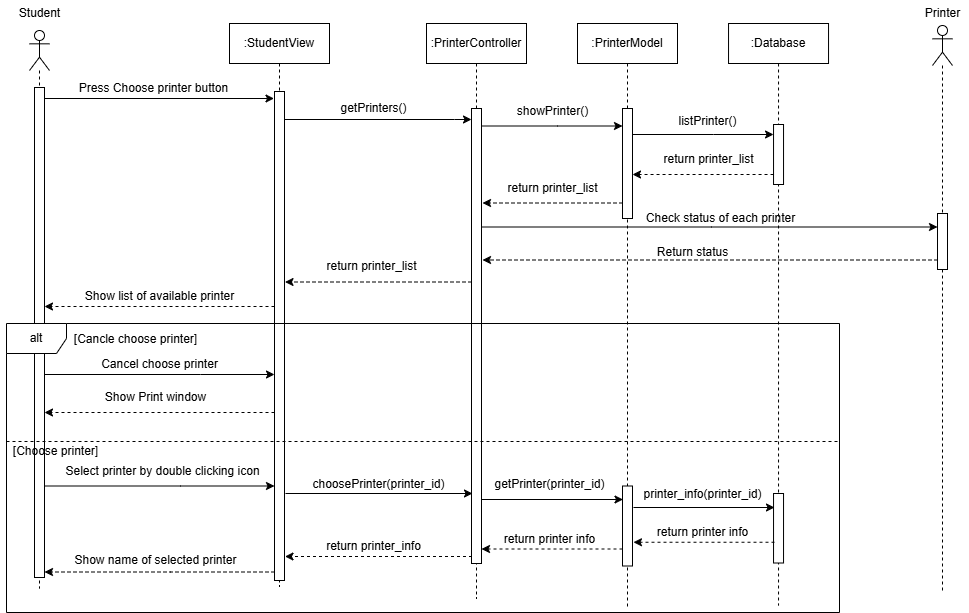

The diagram above was exported from draw.io. Its source (the exported page's mxGraphModel, read from the mxfile embedded in the PNG):
<mxGraphModel dx="4731" dy="1976" grid="0" gridSize="10" guides="1" tooltips="1" connect="1" arrows="1" fold="1" page="1" pageScale="1" pageWidth="827" pageHeight="1169" math="0" shadow="0">
  <root>
    <mxCell id="0" />
    <mxCell id="1" parent="0" />
    <mxCell id="wP4ywMMqAuFCfh_pali8-1" value="" style="shape=umlLifeline;perimeter=lifelinePerimeter;whiteSpace=wrap;html=1;container=1;dropTarget=0;collapsible=0;recursiveResize=0;outlineConnect=0;portConstraint=eastwest;newEdgeStyle={&quot;curved&quot;:0,&quot;rounded&quot;:0};participant=umlActor;" vertex="1" parent="1">
      <mxGeometry x="-3071" y="-1139" width="20" height="558" as="geometry" />
    </mxCell>
    <mxCell id="wP4ywMMqAuFCfh_pali8-2" value="" style="html=1;points=[[0,0,0,0,5],[0,1,0,0,-5],[1,0,0,0,5],[1,1,0,0,-5]];perimeter=orthogonalPerimeter;outlineConnect=0;targetShapes=umlLifeline;portConstraint=eastwest;newEdgeStyle={&quot;curved&quot;:0,&quot;rounded&quot;:0};" vertex="1" parent="wP4ywMMqAuFCfh_pali8-1">
      <mxGeometry x="5" y="57" width="10" height="490" as="geometry" />
    </mxCell>
    <mxCell id="wP4ywMMqAuFCfh_pali8-3" value=":StudentView" style="shape=umlLifeline;perimeter=lifelinePerimeter;whiteSpace=wrap;html=1;container=1;dropTarget=0;collapsible=0;recursiveResize=0;outlineConnect=0;portConstraint=eastwest;newEdgeStyle={&quot;curved&quot;:0,&quot;rounded&quot;:0};" vertex="1" parent="1">
      <mxGeometry x="-2871" y="-1146" width="100" height="563" as="geometry" />
    </mxCell>
    <mxCell id="wP4ywMMqAuFCfh_pali8-4" value="" style="html=1;points=[[0,0,0,0,5],[0,1,0,0,-5],[1,0,0,0,5],[1,1,0,0,-5]];perimeter=orthogonalPerimeter;outlineConnect=0;targetShapes=umlLifeline;portConstraint=eastwest;newEdgeStyle={&quot;curved&quot;:0,&quot;rounded&quot;:0};" vertex="1" parent="wP4ywMMqAuFCfh_pali8-3">
      <mxGeometry x="45" y="68" width="10" height="489" as="geometry" />
    </mxCell>
    <mxCell id="wP4ywMMqAuFCfh_pali8-5" value=":PrinterController" style="shape=umlLifeline;perimeter=lifelinePerimeter;whiteSpace=wrap;html=1;container=1;dropTarget=0;collapsible=0;recursiveResize=0;outlineConnect=0;portConstraint=eastwest;newEdgeStyle={&quot;curved&quot;:0,&quot;rounded&quot;:0};" vertex="1" parent="1">
      <mxGeometry x="-2674" y="-1146" width="100" height="575" as="geometry" />
    </mxCell>
    <mxCell id="wP4ywMMqAuFCfh_pali8-6" value="" style="html=1;points=[[0,0,0,0,5],[0,1,0,0,-5],[1,0,0,0,5],[1,1,0,0,-5]];perimeter=orthogonalPerimeter;outlineConnect=0;targetShapes=umlLifeline;portConstraint=eastwest;newEdgeStyle={&quot;curved&quot;:0,&quot;rounded&quot;:0};" vertex="1" parent="wP4ywMMqAuFCfh_pali8-5">
      <mxGeometry x="45" y="85" width="10" height="455" as="geometry" />
    </mxCell>
    <mxCell id="wP4ywMMqAuFCfh_pali8-7" value=":Database" style="shape=umlLifeline;perimeter=lifelinePerimeter;whiteSpace=wrap;html=1;container=1;dropTarget=0;collapsible=0;recursiveResize=0;outlineConnect=0;portConstraint=eastwest;newEdgeStyle={&quot;curved&quot;:0,&quot;rounded&quot;:0};" vertex="1" parent="1">
      <mxGeometry x="-2371.96" y="-1146" width="100" height="582" as="geometry" />
    </mxCell>
    <mxCell id="wP4ywMMqAuFCfh_pali8-8" value="" style="endArrow=classic;html=1;rounded=0;" edge="1" parent="wP4ywMMqAuFCfh_pali8-7" target="wP4ywMMqAuFCfh_pali8-10">
      <mxGeometry width="50" height="50" relative="1" as="geometry">
        <mxPoint x="-96.03846153846189" y="111" as="sourcePoint" />
        <mxPoint x="-135" y="-109" as="targetPoint" />
        <Array as="points">
          <mxPoint x="-15" y="111" />
        </Array>
      </mxGeometry>
    </mxCell>
    <mxCell id="wP4ywMMqAuFCfh_pali8-9" value="listPrinter()" style="text;html=1;align=center;verticalAlign=middle;resizable=0;points=[];autosize=1;strokeColor=none;fillColor=none;" vertex="1" parent="wP4ywMMqAuFCfh_pali8-7">
      <mxGeometry x="-59.039999999999964" y="85" width="76" height="26" as="geometry" />
    </mxCell>
    <mxCell id="wP4ywMMqAuFCfh_pali8-10" value="" style="html=1;points=[[0,0,0,0,5],[0,1,0,0,-5],[1,0,0,0,5],[1,1,0,0,-5]];perimeter=orthogonalPerimeter;outlineConnect=0;targetShapes=umlLifeline;portConstraint=eastwest;newEdgeStyle={&quot;curved&quot;:0,&quot;rounded&quot;:0};" vertex="1" parent="wP4ywMMqAuFCfh_pali8-7">
      <mxGeometry x="45" y="101" width="10" height="60" as="geometry" />
    </mxCell>
    <mxCell id="wP4ywMMqAuFCfh_pali8-11" value="return printer_list" style="text;html=1;align=center;verticalAlign=middle;resizable=0;points=[];autosize=1;strokeColor=none;fillColor=none;" vertex="1" parent="wP4ywMMqAuFCfh_pali8-7">
      <mxGeometry x="-75" y="121" width="110" height="30" as="geometry" />
    </mxCell>
    <mxCell id="wP4ywMMqAuFCfh_pali8-12" value="" style="html=1;points=[[0,0,0,0,5],[0,1,0,0,-5],[1,0,0,0,5],[1,1,0,0,-5]];perimeter=orthogonalPerimeter;outlineConnect=0;targetShapes=umlLifeline;portConstraint=eastwest;newEdgeStyle={&quot;curved&quot;:0,&quot;rounded&quot;:0};" vertex="1" parent="wP4ywMMqAuFCfh_pali8-7">
      <mxGeometry x="45" y="470" width="10" height="69.5" as="geometry" />
    </mxCell>
    <mxCell id="wP4ywMMqAuFCfh_pali8-13" value="" style="shape=umlLifeline;perimeter=lifelinePerimeter;whiteSpace=wrap;html=1;container=1;dropTarget=0;collapsible=0;recursiveResize=0;outlineConnect=0;portConstraint=eastwest;newEdgeStyle={&quot;curved&quot;:0,&quot;rounded&quot;:0};participant=umlActor;" vertex="1" parent="1">
      <mxGeometry x="-2168" y="-1144" width="20" height="565" as="geometry" />
    </mxCell>
    <mxCell id="wP4ywMMqAuFCfh_pali8-14" value="" style="html=1;points=[[0,0,0,0,5],[0,1,0,0,-5],[1,0,0,0,5],[1,1,0,0,-5]];perimeter=orthogonalPerimeter;outlineConnect=0;targetShapes=umlLifeline;portConstraint=eastwest;newEdgeStyle={&quot;curved&quot;:0,&quot;rounded&quot;:0};" vertex="1" parent="wP4ywMMqAuFCfh_pali8-13">
      <mxGeometry x="5" y="188" width="10" height="56" as="geometry" />
    </mxCell>
    <mxCell id="wP4ywMMqAuFCfh_pali8-15" value="" style="endArrow=classic;html=1;rounded=0;" edge="1" parent="1">
      <mxGeometry width="50" height="50" relative="1" as="geometry">
        <mxPoint x="-3055.5" y="-1071" as="sourcePoint" />
        <mxPoint x="-2826.5" y="-1071" as="targetPoint" />
        <Array as="points">
          <mxPoint x="-2946.5" y="-1071" />
        </Array>
      </mxGeometry>
    </mxCell>
    <mxCell id="wP4ywMMqAuFCfh_pali8-16" value="Press Choose printer button" style="text;html=1;align=center;verticalAlign=middle;resizable=0;points=[];autosize=1;strokeColor=none;fillColor=none;" vertex="1" parent="1">
      <mxGeometry x="-3032" y="-1095.5" width="170" height="30" as="geometry" />
    </mxCell>
    <mxCell id="wP4ywMMqAuFCfh_pali8-17" value="" style="endArrow=classic;html=1;rounded=0;" edge="1" parent="1" target="wP4ywMMqAuFCfh_pali8-6">
      <mxGeometry width="50" height="50" relative="1" as="geometry">
        <mxPoint x="-2816" y="-1050" as="sourcePoint" />
        <mxPoint x="-2584" y="-1050" as="targetPoint" />
        <Array as="points">
          <mxPoint x="-2646" y="-1050" />
        </Array>
      </mxGeometry>
    </mxCell>
    <mxCell id="wP4ywMMqAuFCfh_pali8-18" value="" style="endArrow=classic;html=1;rounded=0;" edge="1" parent="1" target="wP4ywMMqAuFCfh_pali8-31">
      <mxGeometry width="50" height="50" relative="1" as="geometry">
        <mxPoint x="-2618" y="-1043.5" as="sourcePoint" />
        <mxPoint x="-2513" y="-1093.5" as="targetPoint" />
        <Array as="points">
          <mxPoint x="-2543" y="-1043.5" />
        </Array>
      </mxGeometry>
    </mxCell>
    <mxCell id="wP4ywMMqAuFCfh_pali8-19" value="getPrinters()" style="text;html=1;align=center;verticalAlign=middle;resizable=0;points=[];autosize=1;strokeColor=none;fillColor=none;" vertex="1" parent="1">
      <mxGeometry x="-2769" y="-1074" width="84" height="26" as="geometry" />
    </mxCell>
    <mxCell id="wP4ywMMqAuFCfh_pali8-20" value="showPrinter()" style="text;html=1;align=center;verticalAlign=middle;resizable=0;points=[];autosize=1;strokeColor=none;fillColor=none;" vertex="1" parent="1">
      <mxGeometry x="-2593" y="-1073.5" width="90" height="30" as="geometry" />
    </mxCell>
    <mxCell id="wP4ywMMqAuFCfh_pali8-21" value="" style="endArrow=classic;html=1;rounded=0;dashed=1;" edge="1" parent="1">
      <mxGeometry width="50" height="50" relative="1" as="geometry">
        <mxPoint x="-2478" y="-966.5" as="sourcePoint" />
        <mxPoint x="-2618" y="-966.5" as="targetPoint" />
        <Array as="points">
          <mxPoint x="-2543" y="-966.5" />
        </Array>
      </mxGeometry>
    </mxCell>
    <mxCell id="wP4ywMMqAuFCfh_pali8-22" value="" style="endArrow=classic;html=1;rounded=0;dashed=1;" edge="1" parent="1" source="wP4ywMMqAuFCfh_pali8-6">
      <mxGeometry width="50" height="50" relative="1" as="geometry">
        <mxPoint x="-2584.5" y="-887.5" as="sourcePoint" />
        <mxPoint x="-2815.5" y="-887.5" as="targetPoint" />
        <Array as="points">
          <mxPoint x="-2644.5" y="-887.5" />
        </Array>
      </mxGeometry>
    </mxCell>
    <mxCell id="wP4ywMMqAuFCfh_pali8-23" value="return printer_list" style="text;html=1;align=center;verticalAlign=middle;resizable=0;points=[];autosize=1;strokeColor=none;fillColor=none;" vertex="1" parent="1">
      <mxGeometry x="-2784" y="-918" width="110" height="30" as="geometry" />
    </mxCell>
    <mxCell id="wP4ywMMqAuFCfh_pali8-24" value="return printer_list" style="text;html=1;align=center;verticalAlign=middle;resizable=0;points=[];autosize=1;strokeColor=none;fillColor=none;" vertex="1" parent="1">
      <mxGeometry x="-2603" y="-996.5" width="110" height="30" as="geometry" />
    </mxCell>
    <mxCell id="wP4ywMMqAuFCfh_pali8-25" value="" style="endArrow=classic;html=1;rounded=0;dashed=1;" edge="1" parent="1" source="wP4ywMMqAuFCfh_pali8-4">
      <mxGeometry width="50" height="50" relative="1" as="geometry">
        <mxPoint x="-2816" y="-863" as="sourcePoint" />
        <mxPoint x="-3056" y="-863" as="targetPoint" />
        <Array as="points">
          <mxPoint x="-2921" y="-863" />
        </Array>
      </mxGeometry>
    </mxCell>
    <mxCell id="wP4ywMMqAuFCfh_pali8-26" value="Show list of available printer" style="text;html=1;align=center;verticalAlign=middle;resizable=0;points=[];autosize=1;strokeColor=none;fillColor=none;" vertex="1" parent="1">
      <mxGeometry x="-3026" y="-888" width="170" height="30" as="geometry" />
    </mxCell>
    <mxCell id="wP4ywMMqAuFCfh_pali8-27" value="" style="endArrow=classic;html=1;rounded=0;" edge="1" parent="1" target="wP4ywMMqAuFCfh_pali8-14">
      <mxGeometry width="50" height="50" relative="1" as="geometry">
        <mxPoint x="-2618" y="-942.5" as="sourcePoint" />
        <mxPoint x="-2159" y="-942.5" as="targetPoint" />
        <Array as="points">
          <mxPoint x="-2389" y="-942.5" />
        </Array>
      </mxGeometry>
    </mxCell>
    <mxCell id="wP4ywMMqAuFCfh_pali8-28" value="" style="endArrow=classic;html=1;rounded=0;dashed=1;" edge="1" parent="1" source="wP4ywMMqAuFCfh_pali8-14">
      <mxGeometry width="50" height="50" relative="1" as="geometry">
        <mxPoint x="-2159" y="-909.5" as="sourcePoint" />
        <mxPoint x="-2618" y="-909.5" as="targetPoint" />
        <Array as="points">
          <mxPoint x="-2385" y="-909.5" />
        </Array>
      </mxGeometry>
    </mxCell>
    <mxCell id="wP4ywMMqAuFCfh_pali8-29" value="Check status of each printer" style="text;html=1;align=center;verticalAlign=middle;resizable=0;points=[];autosize=1;strokeColor=none;fillColor=none;" vertex="1" parent="1">
      <mxGeometry x="-2464" y="-964.5" width="167" height="26" as="geometry" />
    </mxCell>
    <mxCell id="wP4ywMMqAuFCfh_pali8-30" value=":PrinterModel" style="shape=umlLifeline;perimeter=lifelinePerimeter;whiteSpace=wrap;html=1;container=1;dropTarget=0;collapsible=0;recursiveResize=0;outlineConnect=0;portConstraint=eastwest;newEdgeStyle={&quot;curved&quot;:0,&quot;rounded&quot;:0};" vertex="1" parent="1">
      <mxGeometry x="-2523" y="-1146" width="100" height="583" as="geometry" />
    </mxCell>
    <mxCell id="wP4ywMMqAuFCfh_pali8-31" value="" style="html=1;points=[[0,0,0,0,5],[0,1,0,0,-5],[1,0,0,0,5],[1,1,0,0,-5]];perimeter=orthogonalPerimeter;outlineConnect=0;targetShapes=umlLifeline;portConstraint=eastwest;newEdgeStyle={&quot;curved&quot;:0,&quot;rounded&quot;:0};" vertex="1" parent="wP4ywMMqAuFCfh_pali8-30">
      <mxGeometry x="45" y="85" width="10" height="110" as="geometry" />
    </mxCell>
    <mxCell id="wP4ywMMqAuFCfh_pali8-32" value="" style="html=1;points=[[0,0,0,0,5],[0,1,0,0,-5],[1,0,0,0,5],[1,1,0,0,-5]];perimeter=orthogonalPerimeter;outlineConnect=0;targetShapes=umlLifeline;portConstraint=eastwest;newEdgeStyle={&quot;curved&quot;:0,&quot;rounded&quot;:0};" vertex="1" parent="wP4ywMMqAuFCfh_pali8-30">
      <mxGeometry x="45" y="462.5" width="10" height="80" as="geometry" />
    </mxCell>
    <mxCell id="wP4ywMMqAuFCfh_pali8-33" value="Return status" style="text;html=1;align=center;verticalAlign=middle;resizable=0;points=[];autosize=1;strokeColor=none;fillColor=none;" vertex="1" parent="1">
      <mxGeometry x="-2453" y="-930.5" width="89" height="26" as="geometry" />
    </mxCell>
    <mxCell id="wP4ywMMqAuFCfh_pali8-34" value="" style="endArrow=classic;html=1;rounded=0;dashed=1;" edge="1" parent="1" source="wP4ywMMqAuFCfh_pali8-10" target="wP4ywMMqAuFCfh_pali8-31">
      <mxGeometry width="50" height="50" relative="1" as="geometry">
        <mxPoint x="-2321.96" y="-995" as="sourcePoint" />
        <mxPoint x="-2461.96" y="-995" as="targetPoint" />
        <Array as="points">
          <mxPoint x="-2396.96" y="-995" />
        </Array>
      </mxGeometry>
    </mxCell>
    <mxCell id="wP4ywMMqAuFCfh_pali8-35" value="alt" style="shape=umlFrame;whiteSpace=wrap;html=1;pointerEvents=0;" vertex="1" parent="1">
      <mxGeometry x="-3094" y="-846" width="833" height="289" as="geometry" />
    </mxCell>
    <mxCell id="wP4ywMMqAuFCfh_pali8-36" value="[Cancle choose printer]" style="text;html=1;align=center;verticalAlign=middle;resizable=0;points=[];autosize=1;strokeColor=none;fillColor=none;" vertex="1" parent="1">
      <mxGeometry x="-3035.5" y="-843" width="141" height="26" as="geometry" />
    </mxCell>
    <mxCell id="wP4ywMMqAuFCfh_pali8-37" value="" style="endArrow=classic;html=1;rounded=0;" edge="1" parent="1" source="wP4ywMMqAuFCfh_pali8-2" target="wP4ywMMqAuFCfh_pali8-4">
      <mxGeometry width="50" height="50" relative="1" as="geometry">
        <mxPoint x="-3055" y="-795" as="sourcePoint" />
        <mxPoint x="-2815" y="-795" as="targetPoint" />
        <Array as="points">
          <mxPoint x="-2900" y="-795" />
        </Array>
      </mxGeometry>
    </mxCell>
    <mxCell id="wP4ywMMqAuFCfh_pali8-38" value="Cancel choose printer" style="text;html=1;align=center;verticalAlign=middle;resizable=0;points=[];autosize=1;strokeColor=none;fillColor=none;" vertex="1" parent="1">
      <mxGeometry x="-3011" y="-820" width="140" height="30" as="geometry" />
    </mxCell>
    <mxCell id="wP4ywMMqAuFCfh_pali8-39" value="" style="endArrow=classic;html=1;rounded=0;dashed=1;" edge="1" parent="1" source="wP4ywMMqAuFCfh_pali8-4">
      <mxGeometry width="50" height="50" relative="1" as="geometry">
        <mxPoint x="-2826" y="-757" as="sourcePoint" />
        <mxPoint x="-3056" y="-757" as="targetPoint" />
        <Array as="points">
          <mxPoint x="-2910" y="-757" />
        </Array>
      </mxGeometry>
    </mxCell>
    <mxCell id="wP4ywMMqAuFCfh_pali8-40" value="Show Print window" style="text;html=1;align=center;verticalAlign=middle;resizable=0;points=[];autosize=1;strokeColor=none;fillColor=none;" vertex="1" parent="1">
      <mxGeometry x="-3005" y="-787" width="120" height="30" as="geometry" />
    </mxCell>
    <mxCell id="wP4ywMMqAuFCfh_pali8-41" value="" style="line;strokeWidth=1;fillColor=none;align=left;verticalAlign=middle;spacingTop=-1;spacingLeft=3;spacingRight=3;rotatable=0;labelPosition=right;points=[];portConstraint=eastwest;strokeColor=inherit;dashed=1;" vertex="1" parent="1">
      <mxGeometry x="-3094" y="-732" width="832" height="8" as="geometry" />
    </mxCell>
    <mxCell id="wP4ywMMqAuFCfh_pali8-42" value="[Choose printer]" style="text;html=1;align=center;verticalAlign=middle;resizable=0;points=[];autosize=1;strokeColor=none;fillColor=none;" vertex="1" parent="1">
      <mxGeometry x="-3100" y="-733.5" width="110" height="30" as="geometry" />
    </mxCell>
    <mxCell id="wP4ywMMqAuFCfh_pali8-43" value="" style="endArrow=classic;html=1;rounded=0;" edge="1" parent="1" source="wP4ywMMqAuFCfh_pali8-2" target="wP4ywMMqAuFCfh_pali8-4">
      <mxGeometry width="50" height="50" relative="1" as="geometry">
        <mxPoint x="-3045" y="-683.5" as="sourcePoint" />
        <mxPoint x="-2805" y="-683.5" as="targetPoint" />
        <Array as="points">
          <mxPoint x="-2920" y="-683.5" />
        </Array>
      </mxGeometry>
    </mxCell>
    <mxCell id="wP4ywMMqAuFCfh_pali8-44" value="Select printer by double clicking icon" style="text;html=1;align=center;verticalAlign=middle;resizable=0;points=[];autosize=1;strokeColor=none;fillColor=none;" vertex="1" parent="1">
      <mxGeometry x="-3048" y="-713.5" width="220" height="30" as="geometry" />
    </mxCell>
    <mxCell id="wP4ywMMqAuFCfh_pali8-45" value="" style="endArrow=classic;html=1;rounded=0;dashed=1;" edge="1" parent="1">
      <mxGeometry width="50" height="50" relative="1" as="geometry">
        <mxPoint x="-2826" y="-597.5" as="sourcePoint" />
        <mxPoint x="-3056" y="-597.5" as="targetPoint" />
        <Array as="points">
          <mxPoint x="-2930" y="-597.5" />
        </Array>
      </mxGeometry>
    </mxCell>
    <mxCell id="wP4ywMMqAuFCfh_pali8-46" value="Show name of selected printer" style="text;html=1;align=center;verticalAlign=middle;resizable=0;points=[];autosize=1;strokeColor=none;fillColor=none;" vertex="1" parent="1">
      <mxGeometry x="-3040" y="-624" width="190" height="30" as="geometry" />
    </mxCell>
    <mxCell id="wP4ywMMqAuFCfh_pali8-47" value="" style="endArrow=classic;html=1;rounded=0;" edge="1" parent="1">
      <mxGeometry width="50" height="50" relative="1" as="geometry">
        <mxPoint x="-2815" y="-676" as="sourcePoint" />
        <mxPoint x="-2628" y="-676" as="targetPoint" />
      </mxGeometry>
    </mxCell>
    <mxCell id="wP4ywMMqAuFCfh_pali8-48" value="" style="endArrow=classic;html=1;rounded=0;dashed=1;" edge="1" parent="1">
      <mxGeometry width="50" height="50" relative="1" as="geometry">
        <mxPoint x="-2628.5" y="-613" as="sourcePoint" />
        <mxPoint x="-2815.5" y="-613" as="targetPoint" />
      </mxGeometry>
    </mxCell>
    <mxCell id="wP4ywMMqAuFCfh_pali8-49" value="choosePrinter(printer_id)" style="text;html=1;align=center;verticalAlign=middle;resizable=0;points=[];autosize=1;strokeColor=none;fillColor=none;" vertex="1" parent="1">
      <mxGeometry x="-2797" y="-698" width="150" height="26" as="geometry" />
    </mxCell>
    <mxCell id="wP4ywMMqAuFCfh_pali8-50" value="return printer_info" style="text;html=1;align=center;verticalAlign=middle;resizable=0;points=[];autosize=1;strokeColor=none;fillColor=none;" vertex="1" parent="1">
      <mxGeometry x="-2783.5" y="-636" width="113" height="26" as="geometry" />
    </mxCell>
    <mxCell id="wP4ywMMqAuFCfh_pali8-51" value="Printer" style="text;html=1;align=center;verticalAlign=middle;resizable=0;points=[];autosize=1;strokeColor=none;fillColor=none;" vertex="1" parent="1">
      <mxGeometry x="-2184.5" y="-1169" width="53" height="26" as="geometry" />
    </mxCell>
    <mxCell id="wP4ywMMqAuFCfh_pali8-52" value="Student" style="text;html=1;align=center;verticalAlign=middle;resizable=0;points=[];autosize=1;strokeColor=none;fillColor=none;" vertex="1" parent="1">
      <mxGeometry x="-3090.5" y="-1169" width="59" height="26" as="geometry" />
    </mxCell>
    <mxCell id="wP4ywMMqAuFCfh_pali8-53" value="" style="endArrow=classic;html=1;rounded=0;" edge="1" parent="1">
      <mxGeometry width="50" height="50" relative="1" as="geometry">
        <mxPoint x="-2618.5" y="-670" as="sourcePoint" />
        <mxPoint x="-2477.5" y="-670" as="targetPoint" />
      </mxGeometry>
    </mxCell>
    <mxCell id="wP4ywMMqAuFCfh_pali8-54" value="" style="endArrow=classic;html=1;rounded=0;dashed=1;" edge="1" parent="1">
      <mxGeometry width="50" height="50" relative="1" as="geometry">
        <mxPoint x="-2478" y="-620.5" as="sourcePoint" />
        <mxPoint x="-2619" y="-620.5" as="targetPoint" />
      </mxGeometry>
    </mxCell>
    <mxCell id="wP4ywMMqAuFCfh_pali8-55" value="getPrinter(printer_id)" style="text;html=1;align=center;verticalAlign=middle;resizable=0;points=[];autosize=1;strokeColor=none;fillColor=none;" vertex="1" parent="1">
      <mxGeometry x="-2615" y="-698" width="128" height="26" as="geometry" />
    </mxCell>
    <mxCell id="wP4ywMMqAuFCfh_pali8-56" value="return printer info" style="text;html=1;align=center;verticalAlign=middle;resizable=0;points=[];autosize=1;strokeColor=none;fillColor=none;" vertex="1" parent="1">
      <mxGeometry x="-2606" y="-643" width="109" height="26" as="geometry" />
    </mxCell>
    <mxCell id="wP4ywMMqAuFCfh_pali8-57" value="" style="endArrow=classic;html=1;rounded=0;" edge="1" parent="1">
      <mxGeometry width="50" height="50" relative="1" as="geometry">
        <mxPoint x="-2467.04" y="-662" as="sourcePoint" />
        <mxPoint x="-2326" y="-662" as="targetPoint" />
      </mxGeometry>
    </mxCell>
    <mxCell id="wP4ywMMqAuFCfh_pali8-58" value="printer_info(printer_id)" style="text;html=1;align=center;verticalAlign=middle;resizable=0;points=[];autosize=1;strokeColor=none;fillColor=none;" vertex="1" parent="1">
      <mxGeometry x="-2466" y="-688" width="136" height="26" as="geometry" />
    </mxCell>
    <mxCell id="wP4ywMMqAuFCfh_pali8-59" value="" style="endArrow=classic;html=1;rounded=0;dashed=1;" edge="1" parent="1">
      <mxGeometry width="50" height="50" relative="1" as="geometry">
        <mxPoint x="-2326" y="-627.25" as="sourcePoint" />
        <mxPoint x="-2467.04" y="-627.25" as="targetPoint" />
      </mxGeometry>
    </mxCell>
    <mxCell id="wP4ywMMqAuFCfh_pali8-60" value="return printer info" style="text;html=1;align=center;verticalAlign=middle;resizable=0;points=[];autosize=1;strokeColor=none;fillColor=none;" vertex="1" parent="1">
      <mxGeometry x="-2453" y="-650" width="109" height="26" as="geometry" />
    </mxCell>
  </root>
</mxGraphModel>